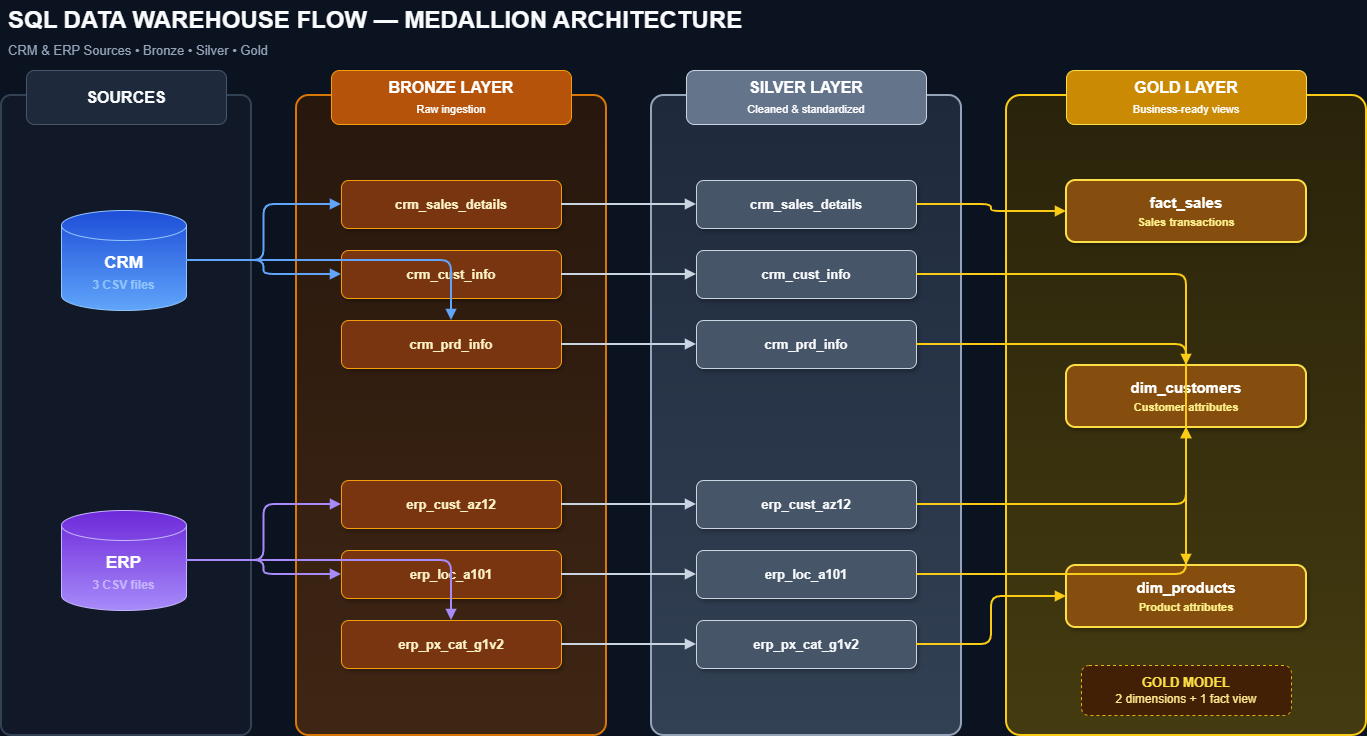

The diagram above was exported from draw.io. Its source (the exported page's mxGraphModel, read from the mxfile embedded in the PNG):
<mxGraphModel dx="1414" dy="743" grid="0" gridSize="10" guides="1" tooltips="1" connect="1" arrows="1" fold="1" page="1" pageScale="1" pageWidth="1600" pageHeight="900" background="#0B1220" math="0" shadow="0">
  <root>
    <mxCell id="0" />
    <mxCell id="1" parent="0" />
    <mxCell id="title" parent="1" style="text;html=1;strokeColor=none;fillColor=none;align=left;verticalAlign=middle;fontColor=#F8FAFC;fontSize=24;fontStyle=1;" value="SQL DATA WAREHOUSE FLOW — MEDALLION ARCHITECTURE" vertex="1">
      <mxGeometry height="40" width="900" x="60" y="25" as="geometry" />
    </mxCell>
    <mxCell id="subtitle" parent="1" style="text;html=1;strokeColor=none;fillColor=none;align=left;verticalAlign=middle;fontColor=#94A3B8;fontSize=13;" value="CRM &amp; ERP Sources  •  Bronze  •  Silver  •  Gold" vertex="1">
      <mxGeometry height="25" width="650" x="60" y="62" as="geometry" />
    </mxCell>
    <mxCell id="sourcesBox" parent="1" style="rounded=1;whiteSpace=wrap;html=1;fillColor=#111827;strokeColor=#334155;strokeWidth=2;arcSize=4;" value="" vertex="1">
      <mxGeometry height="640" width="250" x="55" y="120" as="geometry" />
    </mxCell>
    <mxCell id="bronzeBox" parent="1" style="rounded=1;whiteSpace=wrap;html=1;fillColor=#27170D;gradientColor=#3F2614;gradientDirection=south;strokeColor=#D97706;strokeWidth=2;arcSize=4;" value="" vertex="1">
      <mxGeometry height="640" width="310" x="350" y="120" as="geometry" />
    </mxCell>
    <mxCell id="silverBox" parent="1" style="rounded=1;whiteSpace=wrap;html=1;fillColor=#1E293B;gradientColor=#334155;gradientDirection=south;strokeColor=#94A3B8;strokeWidth=2;arcSize=4;" value="" vertex="1">
      <mxGeometry height="640" width="310" x="705" y="120" as="geometry" />
    </mxCell>
    <mxCell id="goldBox" parent="1" style="rounded=1;whiteSpace=wrap;html=1;fillColor=#29230B;gradientColor=#443B10;gradientDirection=south;strokeColor=#FACC15;strokeWidth=2;arcSize=4;" value="" vertex="1">
      <mxGeometry height="640" width="360" x="1060" y="120" as="geometry" />
    </mxCell>
    <mxCell id="sourcesHeader" parent="1" style="rounded=1;whiteSpace=wrap;html=1;fillColor=#1E293B;strokeColor=#475569;fontColor=#F8FAFC;fontSize=16;fontStyle=1;align=center;verticalAlign=middle;" value="SOURCES" vertex="1">
      <mxGeometry height="54" width="200" x="80" y="95" as="geometry" />
    </mxCell>
    <mxCell id="bronzeHeader" parent="1" style="rounded=1;whiteSpace=wrap;html=1;fillColor=#B45309;strokeColor=#F59E0B;fontColor=#FFFFFF;fontSize=16;fontStyle=1;align=center;verticalAlign=middle;" value="BRONZE LAYER&lt;br&gt;&lt;font style=&quot;font-size:11px;font-weight:normal;&quot;&gt;Raw ingestion&lt;/font&gt;" vertex="1">
      <mxGeometry height="54" width="240" x="385" y="95" as="geometry" />
    </mxCell>
    <mxCell id="silverHeader" parent="1" style="rounded=1;whiteSpace=wrap;html=1;fillColor=#64748B;strokeColor=#CBD5E1;fontColor=#FFFFFF;fontSize=16;fontStyle=1;align=center;verticalAlign=middle;" value="SILVER LAYER&lt;br&gt;&lt;font style=&quot;font-size:11px;font-weight:normal;&quot;&gt;Cleaned &amp;amp; standardized&lt;/font&gt;" vertex="1">
      <mxGeometry height="54" width="240" x="740" y="95" as="geometry" />
    </mxCell>
    <mxCell id="goldHeader" parent="1" style="rounded=1;whiteSpace=wrap;html=1;fillColor=#CA8A04;strokeColor=#FDE047;fontColor=#FFFFFF;fontSize=16;fontStyle=1;align=center;verticalAlign=middle;" value="GOLD LAYER&lt;br&gt;&lt;font style=&quot;font-size:11px;font-weight:normal;&quot;&gt;Business-ready views&lt;/font&gt;" vertex="1">
      <mxGeometry height="54" width="240" x="1120" y="95" as="geometry" />
    </mxCell>
    <mxCell id="crmIcon" parent="1" style="shape=cylinder3;whiteSpace=wrap;html=1;boundedLbl=1;backgroundOutline=1;size=15;fillColor=#1D4ED8;gradientColor=#60A5FA;strokeColor=#93C5FD;fontColor=#FFFFFF;fontSize=17;fontStyle=1;" value="CRM&lt;br&gt;&lt;font style=&quot;font-size:12px;color:#93C5FD;&quot;&gt;3 CSV files&lt;/font&gt;" vertex="1">
      <mxGeometry height="100" width="125" x="115" y="235" as="geometry" />
    </mxCell>
    <mxCell id="erpIcon" parent="1" style="shape=cylinder3;whiteSpace=wrap;html=1;boundedLbl=1;backgroundOutline=1;size=15;fillColor=#6D28D9;gradientColor=#A78BFA;strokeColor=#C4B5FD;fontColor=#FFFFFF;fontSize=17;fontStyle=1;" value="ERP&lt;br&gt;&lt;font style=&quot;font-size:12px;color:#C4B5FD;&quot;&gt;3 CSV files&lt;/font&gt;" vertex="1">
      <mxGeometry height="100" width="125" x="115" y="535" as="geometry" />
    </mxCell>
    <mxCell id="b1" parent="1" style="rounded=1;whiteSpace=wrap;html=1;fillColor=#78350F;strokeColor=#F59E0B;fontColor=#FEF3C7;fontSize=13;fontStyle=1;shadow=1;" value="crm_sales_details" vertex="1">
      <mxGeometry height="48" width="220" x="395" y="205" as="geometry" />
    </mxCell>
    <mxCell id="b2" parent="1" style="rounded=1;whiteSpace=wrap;html=1;fillColor=#78350F;strokeColor=#F59E0B;fontColor=#FEF3C7;fontSize=13;fontStyle=1;shadow=1;" value="crm_cust_info" vertex="1">
      <mxGeometry height="48" width="220" x="395" y="275" as="geometry" />
    </mxCell>
    <mxCell id="b3" parent="1" style="rounded=1;whiteSpace=wrap;html=1;fillColor=#78350F;strokeColor=#F59E0B;fontColor=#FEF3C7;fontSize=13;fontStyle=1;shadow=1;" value="crm_prd_info" vertex="1">
      <mxGeometry height="48" width="220" x="395" y="345" as="geometry" />
    </mxCell>
    <mxCell id="b4" parent="1" style="rounded=1;whiteSpace=wrap;html=1;fillColor=#78350F;strokeColor=#F59E0B;fontColor=#FEF3C7;fontSize=13;fontStyle=1;shadow=1;" value="erp_cust_az12" vertex="1">
      <mxGeometry height="48" width="220" x="395" y="505" as="geometry" />
    </mxCell>
    <mxCell id="b5" parent="1" style="rounded=1;whiteSpace=wrap;html=1;fillColor=#78350F;strokeColor=#F59E0B;fontColor=#FEF3C7;fontSize=13;fontStyle=1;shadow=1;" value="erp_loc_a101" vertex="1">
      <mxGeometry height="48" width="220" x="395" y="575" as="geometry" />
    </mxCell>
    <mxCell id="b6" parent="1" style="rounded=1;whiteSpace=wrap;html=1;fillColor=#78350F;strokeColor=#F59E0B;fontColor=#FEF3C7;fontSize=13;fontStyle=1;shadow=1;" value="erp_px_cat_g1v2" vertex="1">
      <mxGeometry height="48" width="220" x="395" y="645" as="geometry" />
    </mxCell>
    <mxCell id="s1" parent="1" style="rounded=1;whiteSpace=wrap;html=1;fillColor=#475569;strokeColor=#CBD5E1;fontColor=#F8FAFC;fontSize=13;fontStyle=1;shadow=1;" value="crm_sales_details" vertex="1">
      <mxGeometry height="48" width="220" x="750" y="205" as="geometry" />
    </mxCell>
    <mxCell id="s2" parent="1" style="rounded=1;whiteSpace=wrap;html=1;fillColor=#475569;strokeColor=#CBD5E1;fontColor=#F8FAFC;fontSize=13;fontStyle=1;shadow=1;" value="crm_cust_info" vertex="1">
      <mxGeometry height="48" width="220" x="750" y="275" as="geometry" />
    </mxCell>
    <mxCell id="s3" parent="1" style="rounded=1;whiteSpace=wrap;html=1;fillColor=#475569;strokeColor=#CBD5E1;fontColor=#F8FAFC;fontSize=13;fontStyle=1;shadow=1;" value="crm_prd_info" vertex="1">
      <mxGeometry height="48" width="220" x="750" y="345" as="geometry" />
    </mxCell>
    <mxCell id="s4" parent="1" style="rounded=1;whiteSpace=wrap;html=1;fillColor=#475569;strokeColor=#CBD5E1;fontColor=#F8FAFC;fontSize=13;fontStyle=1;shadow=1;" value="erp_cust_az12" vertex="1">
      <mxGeometry height="48" width="220" x="750" y="505" as="geometry" />
    </mxCell>
    <mxCell id="s5" parent="1" style="rounded=1;whiteSpace=wrap;html=1;fillColor=#475569;strokeColor=#CBD5E1;fontColor=#F8FAFC;fontSize=13;fontStyle=1;shadow=1;" value="erp_loc_a101" vertex="1">
      <mxGeometry height="48" width="220" x="750" y="575" as="geometry" />
    </mxCell>
    <mxCell id="s6" parent="1" style="rounded=1;whiteSpace=wrap;html=1;fillColor=#475569;strokeColor=#CBD5E1;fontColor=#F8FAFC;fontSize=13;fontStyle=1;shadow=1;" value="erp_px_cat_g1v2" vertex="1">
      <mxGeometry height="48" width="220" x="750" y="645" as="geometry" />
    </mxCell>
    <mxCell id="g1" parent="1" style="rounded=1;whiteSpace=wrap;html=1;fillColor=#854D0E;strokeColor=#FDE047;strokeWidth=2;fontColor=#FFFFFF;fontSize=15;fontStyle=1;shadow=1;" value="fact_sales&lt;br&gt;&lt;font style=&quot;font-size:11px;color:#FEF08A;&quot;&gt;Sales transactions&lt;/font&gt;" vertex="1">
      <mxGeometry height="62" width="240" x="1120" y="205" as="geometry" />
    </mxCell>
    <mxCell id="g2" parent="1" style="rounded=1;whiteSpace=wrap;html=1;fillColor=#854D0E;strokeColor=#FDE047;strokeWidth=2;fontColor=#FFFFFF;fontSize=15;fontStyle=1;shadow=1;" value="dim_customers&lt;br&gt;&lt;font style=&quot;font-size:11px;color:#FEF08A;&quot;&gt;Customer attributes&lt;/font&gt;" vertex="1">
      <mxGeometry height="62" width="240" x="1120" y="390" as="geometry" />
    </mxCell>
    <mxCell id="g3" parent="1" style="rounded=1;whiteSpace=wrap;html=1;fillColor=#854D0E;strokeColor=#FDE047;strokeWidth=2;fontColor=#FFFFFF;fontSize=15;fontStyle=1;shadow=1;" value="dim_products&lt;br&gt;&lt;font style=&quot;font-size:11px;color:#FEF08A;&quot;&gt;Product attributes&lt;/font&gt;" vertex="1">
      <mxGeometry height="62" width="240" x="1120" y="590" as="geometry" />
    </mxCell>
    <mxCell id="note" parent="1" style="rounded=1;whiteSpace=wrap;html=1;fillColor=#422006;strokeColor=#EAB308;dashed=1;fontColor=#FDE047;fontSize=13;fontStyle=1;align=center;verticalAlign=middle;" value="GOLD MODEL&lt;br&gt;&lt;font style=&quot;font-size:12px;font-weight:normal;color:#FDE68A;&quot;&gt;2 dimensions + 1 fact view&lt;/font&gt;" vertex="1">
      <mxGeometry height="50" width="210" x="1135" y="690" as="geometry" />
    </mxCell>
    <mxCell id="edgeStyle" edge="1" parent="1" source="crmIcon" style="edgeStyle=orthogonalEdgeStyle;rounded=1;orthogonalLoop=1;jettySize=auto;html=1;endArrow=block;endFill=1;strokeColor=#60A5FA;strokeWidth=2;" target="b1" value="">
      <mxGeometry relative="1" as="geometry" />
    </mxCell>
    <mxCell id="e2" edge="1" parent="1" source="crmIcon" style="edgeStyle=orthogonalEdgeStyle;rounded=1;html=1;endArrow=block;endFill=1;strokeColor=#60A5FA;strokeWidth=2;" target="b2" value="">
      <mxGeometry relative="1" as="geometry" />
    </mxCell>
    <mxCell id="e3" edge="1" parent="1" source="crmIcon" style="edgeStyle=orthogonalEdgeStyle;rounded=1;html=1;endArrow=block;endFill=1;strokeColor=#60A5FA;strokeWidth=2;" target="b3" value="">
      <mxGeometry relative="1" as="geometry" />
    </mxCell>
    <mxCell id="e4" edge="1" parent="1" source="erpIcon" style="edgeStyle=orthogonalEdgeStyle;rounded=1;html=1;endArrow=block;endFill=1;strokeColor=#A78BFA;strokeWidth=2;" target="b4" value="">
      <mxGeometry relative="1" as="geometry" />
    </mxCell>
    <mxCell id="e5" edge="1" parent="1" source="erpIcon" style="edgeStyle=orthogonalEdgeStyle;rounded=1;html=1;endArrow=block;endFill=1;strokeColor=#A78BFA;strokeWidth=2;" target="b5" value="">
      <mxGeometry relative="1" as="geometry" />
    </mxCell>
    <mxCell id="e6" edge="1" parent="1" source="erpIcon" style="edgeStyle=orthogonalEdgeStyle;rounded=1;html=1;endArrow=block;endFill=1;strokeColor=#A78BFA;strokeWidth=2;" target="b6" value="">
      <mxGeometry relative="1" as="geometry" />
    </mxCell>
    <mxCell id="e7" edge="1" parent="1" source="b1" style="edgeStyle=orthogonalEdgeStyle;rounded=1;html=1;endArrow=block;endFill=1;strokeColor=#CBD5E1;strokeWidth=2;" target="s1" value="">
      <mxGeometry relative="1" as="geometry" />
    </mxCell>
    <mxCell id="e8" edge="1" parent="1" source="b2" style="edgeStyle=orthogonalEdgeStyle;rounded=1;html=1;endArrow=block;endFill=1;strokeColor=#CBD5E1;strokeWidth=2;" target="s2" value="">
      <mxGeometry relative="1" as="geometry" />
    </mxCell>
    <mxCell id="e9" edge="1" parent="1" source="b3" style="edgeStyle=orthogonalEdgeStyle;rounded=1;html=1;endArrow=block;endFill=1;strokeColor=#CBD5E1;strokeWidth=2;" target="s3" value="">
      <mxGeometry relative="1" as="geometry" />
    </mxCell>
    <mxCell id="e10" edge="1" parent="1" source="b4" style="edgeStyle=orthogonalEdgeStyle;rounded=1;html=1;endArrow=block;endFill=1;strokeColor=#CBD5E1;strokeWidth=2;" target="s4" value="">
      <mxGeometry relative="1" as="geometry" />
    </mxCell>
    <mxCell id="e11" edge="1" parent="1" source="b5" style="edgeStyle=orthogonalEdgeStyle;rounded=1;html=1;endArrow=block;endFill=1;strokeColor=#CBD5E1;strokeWidth=2;" target="s5" value="">
      <mxGeometry relative="1" as="geometry" />
    </mxCell>
    <mxCell id="e12" edge="1" parent="1" source="b6" style="edgeStyle=orthogonalEdgeStyle;rounded=1;html=1;endArrow=block;endFill=1;strokeColor=#CBD5E1;strokeWidth=2;" target="s6" value="">
      <mxGeometry relative="1" as="geometry" />
    </mxCell>
    <mxCell id="e13" edge="1" parent="1" source="s1" style="edgeStyle=orthogonalEdgeStyle;rounded=1;html=1;endArrow=block;endFill=1;strokeColor=#FACC15;strokeWidth=2;" target="g1" value="">
      <mxGeometry relative="1" as="geometry" />
    </mxCell>
    <mxCell id="e14" edge="1" parent="1" source="s2" style="edgeStyle=orthogonalEdgeStyle;rounded=1;html=1;endArrow=block;endFill=1;strokeColor=#FACC15;strokeWidth=2;" target="g2" value="">
      <mxGeometry relative="1" as="geometry" />
    </mxCell>
    <mxCell id="e15" edge="1" parent="1" source="s4" style="edgeStyle=orthogonalEdgeStyle;rounded=1;html=1;endArrow=block;endFill=1;strokeColor=#FACC15;strokeWidth=2;" target="g2" value="">
      <mxGeometry relative="1" as="geometry" />
    </mxCell>
    <mxCell id="e16" edge="1" parent="1" source="s5" style="edgeStyle=orthogonalEdgeStyle;rounded=1;html=1;endArrow=block;endFill=1;strokeColor=#FACC15;strokeWidth=2;" target="g2" value="">
      <mxGeometry relative="1" as="geometry" />
    </mxCell>
    <mxCell id="e17" edge="1" parent="1" source="s3" style="edgeStyle=orthogonalEdgeStyle;rounded=1;html=1;endArrow=block;endFill=1;strokeColor=#FACC15;strokeWidth=2;" target="g3" value="">
      <mxGeometry relative="1" as="geometry" />
    </mxCell>
    <mxCell id="e18" edge="1" parent="1" source="s6" style="edgeStyle=orthogonalEdgeStyle;rounded=1;html=1;endArrow=block;endFill=1;strokeColor=#FACC15;strokeWidth=2;" target="g3" value="">
      <mxGeometry relative="1" as="geometry" />
    </mxCell>
  </root>
</mxGraphModel>